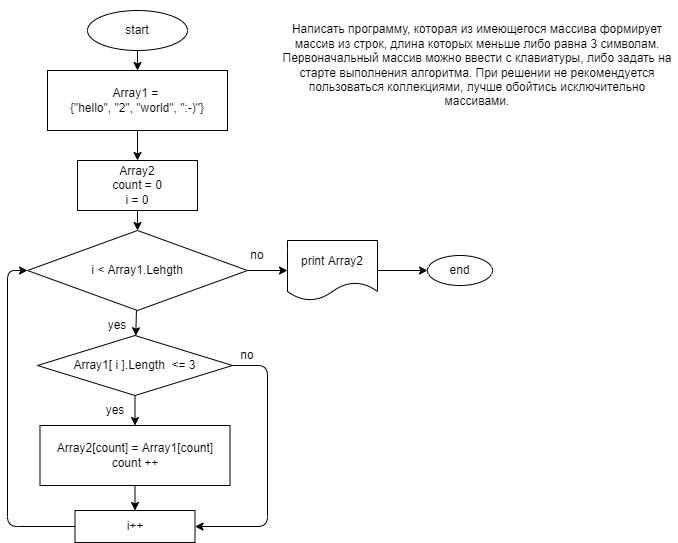

The diagram above was exported from draw.io. Its source (the exported page's mxGraphModel, read from the mxfile embedded in the PNG):
<mxGraphModel dx="739" dy="264" grid="1" gridSize="10" guides="1" tooltips="1" connect="1" arrows="1" fold="1" page="1" pageScale="1" pageWidth="827" pageHeight="1169" math="0" shadow="0">
  <root>
    <mxCell id="0" />
    <mxCell id="1" parent="0" />
    <mxCell id="5" value="" style="edgeStyle=none;html=1;" parent="1" source="2" target="4" edge="1">
      <mxGeometry relative="1" as="geometry" />
    </mxCell>
    <mxCell id="2" value="start" style="ellipse;whiteSpace=wrap;html=1;" parent="1" vertex="1">
      <mxGeometry x="190" y="70" width="100" height="40" as="geometry" />
    </mxCell>
    <mxCell id="3" value="Написать программу, которая из имеющегося массива формирует массив&amp;nbsp;из строк, длина которых меньше либо равна 3 символам. Первоначальный массив можно ввести с клавиатуры, либо задать на старте выполнения алгоритма. При решении не рекомендуется пользоваться коллекциями, лучше обойтись исключительно массивами." style="text;html=1;strokeColor=none;fillColor=none;align=center;verticalAlign=middle;whiteSpace=wrap;rounded=0;" parent="1" vertex="1">
      <mxGeometry x="380" y="60" width="400" height="130" as="geometry" />
    </mxCell>
    <mxCell id="7" value="" style="edgeStyle=none;html=1;" parent="1" source="4" edge="1">
      <mxGeometry relative="1" as="geometry">
        <mxPoint x="240" y="220" as="targetPoint" />
      </mxGeometry>
    </mxCell>
    <mxCell id="4" value="Array1 = &lt;br&gt;{&quot;hello&quot;, &quot;2&quot;, &quot;world&quot;, &quot;:-)&quot;}" style="shape=parallelogram;perimeter=parallelogramPerimeter;whiteSpace=wrap;html=1;fixedSize=1;size=0;" parent="1" vertex="1">
      <mxGeometry x="150" y="130" width="180" height="60" as="geometry" />
    </mxCell>
    <mxCell id="11" value="" style="edgeStyle=none;html=1;" parent="1" source="6" target="10" edge="1">
      <mxGeometry relative="1" as="geometry" />
    </mxCell>
    <mxCell id="23" style="edgeStyle=none;html=1;exitX=1;exitY=0.5;exitDx=0;exitDy=0;entryX=1;entryY=0.5;entryDx=0;entryDy=0;" parent="1" source="6" target="21" edge="1">
      <mxGeometry relative="1" as="geometry">
        <mxPoint x="370" y="469.9999999999999" as="targetPoint" />
        <Array as="points">
          <mxPoint x="370" y="425" />
          <mxPoint x="370" y="586" />
        </Array>
      </mxGeometry>
    </mxCell>
    <mxCell id="6" value="Array1[ i ].Length&amp;nbsp;&amp;nbsp;&amp;lt;= 3" style="rhombus;whiteSpace=wrap;html=1;" parent="1" vertex="1">
      <mxGeometry x="140" y="395" width="195" height="60" as="geometry" />
    </mxCell>
    <mxCell id="9" value="" style="edgeStyle=none;html=1;" parent="1" source="8" edge="1">
      <mxGeometry relative="1" as="geometry">
        <mxPoint x="240" y="290" as="targetPoint" />
      </mxGeometry>
    </mxCell>
    <mxCell id="8" value="Array2&lt;br&gt;count = 0&lt;br&gt;i = 0" style="rounded=0;whiteSpace=wrap;html=1;" parent="1" vertex="1">
      <mxGeometry x="180" y="220" width="120" height="50" as="geometry" />
    </mxCell>
    <mxCell id="22" value="" style="edgeStyle=none;html=1;" parent="1" source="10" target="21" edge="1">
      <mxGeometry relative="1" as="geometry" />
    </mxCell>
    <mxCell id="10" value="Array2[count] = Array1[count]&lt;br&gt;count ++" style="rounded=0;whiteSpace=wrap;html=1;" parent="1" vertex="1">
      <mxGeometry x="142.5" y="485" width="190" height="60" as="geometry" />
    </mxCell>
    <mxCell id="15" value="" style="edgeStyle=none;html=1;" parent="1" source="13" target="6" edge="1">
      <mxGeometry relative="1" as="geometry" />
    </mxCell>
    <mxCell id="27" value="" style="edgeStyle=none;html=1;" parent="1" source="13" target="26" edge="1">
      <mxGeometry relative="1" as="geometry" />
    </mxCell>
    <mxCell id="13" value="i &amp;lt; Array1.Lehgth" style="rhombus;whiteSpace=wrap;html=1;" parent="1" vertex="1">
      <mxGeometry x="130" y="290" width="220" height="80" as="geometry" />
    </mxCell>
    <mxCell id="16" value="yes" style="text;html=1;strokeColor=none;fillColor=none;align=center;verticalAlign=middle;whiteSpace=wrap;rounded=0;" parent="1" vertex="1">
      <mxGeometry x="190" y="370" width="60" height="30" as="geometry" />
    </mxCell>
    <mxCell id="18" value="yes" style="text;html=1;strokeColor=none;fillColor=none;align=center;verticalAlign=middle;whiteSpace=wrap;rounded=0;" parent="1" vertex="1">
      <mxGeometry x="187.5" y="455" width="60" height="30" as="geometry" />
    </mxCell>
    <mxCell id="20" value="no" style="text;html=1;strokeColor=none;fillColor=none;align=center;verticalAlign=middle;whiteSpace=wrap;rounded=0;" parent="1" vertex="1">
      <mxGeometry x="320" y="400" width="60" height="30" as="geometry" />
    </mxCell>
    <mxCell id="25" style="edgeStyle=none;html=1;exitX=0;exitY=0.5;exitDx=0;exitDy=0;entryX=0;entryY=0.5;entryDx=0;entryDy=0;" parent="1" source="21" target="13" edge="1">
      <mxGeometry relative="1" as="geometry">
        <mxPoint x="30" y="399.9999999999999" as="targetPoint" />
        <Array as="points">
          <mxPoint x="110" y="586" />
          <mxPoint x="110" y="330" />
        </Array>
      </mxGeometry>
    </mxCell>
    <mxCell id="21" value="i++" style="rounded=0;whiteSpace=wrap;html=1;" parent="1" vertex="1">
      <mxGeometry x="177.5" y="570" width="120" height="32" as="geometry" />
    </mxCell>
    <mxCell id="29" value="" style="edgeStyle=none;html=1;" parent="1" source="26" target="28" edge="1">
      <mxGeometry relative="1" as="geometry" />
    </mxCell>
    <mxCell id="26" value="print Array2" style="shape=document;whiteSpace=wrap;html=1;boundedLbl=1;" parent="1" vertex="1">
      <mxGeometry x="390" y="300" width="90" height="60" as="geometry" />
    </mxCell>
    <mxCell id="28" value="end" style="ellipse;whiteSpace=wrap;html=1;" parent="1" vertex="1">
      <mxGeometry x="530" y="315" width="65" height="30" as="geometry" />
    </mxCell>
    <mxCell id="30" value="no" style="text;html=1;strokeColor=none;fillColor=none;align=center;verticalAlign=middle;whiteSpace=wrap;rounded=0;" vertex="1" parent="1">
      <mxGeometry x="330" y="300" width="60" height="30" as="geometry" />
    </mxCell>
  </root>
</mxGraphModel>